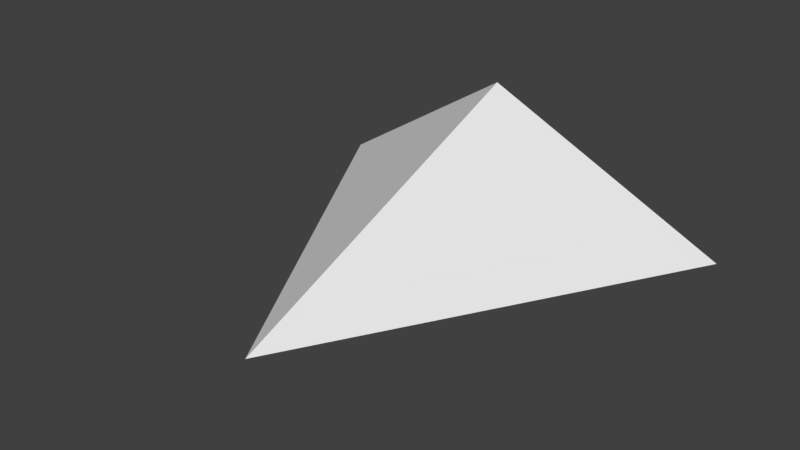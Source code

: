 # Source: ggj2020.blend  (saved by Blender 2.80.75; exported with 4.5.12 LTS)
import bpy
from mathutils import Matrix  # noqa: F401  (used for matrix-valued properties, if any)

bpy.ops.wm.read_factory_settings(use_empty=True)
scene = bpy.context.scene
scene.name = 'Scene'

# ---- world
world_world = bpy.data.worlds.new('World'); scene.world = world_world
world_world.color = (0.05088, 0.05088, 0.05088)
world_world.use_sun_shadow = False
world_world.sun_shadow_jitter_overblur = 0.0

# ---- meshes
me_plane = bpy.data.meshes.new('Plane')
me_plane.from_pydata([(0.0, 0.7465, 0.7238), (1.138, 1.0, 0.0), (0.0, -1.0, 0.0), (0.0, 0.7465, -0.2652)], [], [(2, 1, 3), (2, 0, 1), (3, 1, 0)])
_uv = me_plane.uv_layers.new(name='UVMap')
_uv.uv.foreach_set('vector', [1.0, 0.0, 1.0, 1.0, 0.5, 1.0, 1.0, 0.0, 0.0, 0.0, 1.0, 1.0, 0.5, 1.0, 1.0, 1.0, 0.0, 0.0])
me_plane.use_remesh_preserve_volume = False
me_plane.use_remesh_preserve_attributes = False
me_plane.use_mirror_vertex_groups = False
me_plane.update()

# ---- objects
ob_enemy = bpy.data.objects.new('Enemy', me_plane)

# ---- transforms, parenting, visibility, modifiers, constraints
ob_enemy.location = (0.0, 0.0, 0.0)
ob_enemy.lineart.crease_threshold = 0.0
_m = ob_enemy.modifiers.new('Mirror', 'MIRROR')
_m.use_clip = True

# ---- collection membership
scene.collection.objects.link(ob_enemy)

# ---- scene / render settings (as saved in the file)
scene.frame_start = 1; scene.frame_end = 250; scene.frame_set(1)
scene.render.engine = 'BLENDER_EEVEE_NEXT'
scene.render.resolution_percentage = 50
scene.render.dither_intensity = 0.0
scene.cycles.use_denoising = False
scene.cycles.samples = 128
scene.cycles.sampling_pattern = 'TABULATED_SOBOL'
scene.cycles.use_adaptive_sampling = False
scene.cycles.use_light_tree = False
scene.view_settings.view_transform = 'Standard'
bpy.context.view_layer.update()

# ---- added for rendering (the .blend has no active camera and no usable light): camera, sun
cam_auto = bpy.data.cameras.new('AutoCamera')
cam_auto.lens = 50.0
cam_auto.sensor_width = 36.0
cam_auto.clip_end = 1000.0
ob_auto_camera = bpy.data.objects.new('AutoCamera', cam_auto)
scene.collection.objects.link(ob_auto_camera)
ob_auto_camera.location = (2.94946, -3.53935, 2.58884)
ob_auto_camera.rotation_euler = (1.09748, -7.21219e-08, 0.694738)
scene.camera = ob_auto_camera
light_auto_sun = bpy.data.lights.new('AutoSun', 'SUN')
light_auto_sun.energy = 3.0
light_auto_sun.angle = 0.0523599
ob_auto_sun = bpy.data.objects.new('AutoSun', light_auto_sun)
scene.collection.objects.link(ob_auto_sun)
ob_auto_sun.rotation_euler = (0.872665, 0.174533, 0.523599)
bpy.context.view_layer.update()
